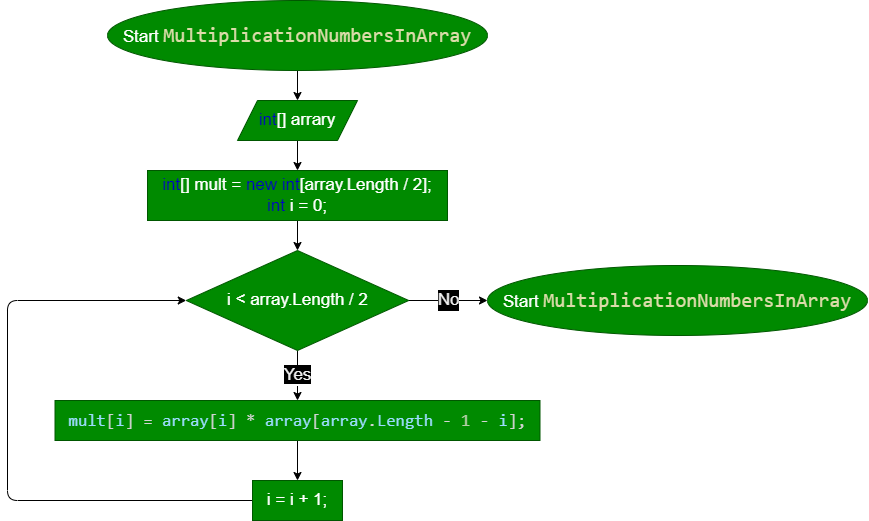

The diagram above was exported from draw.io. Its source (the exported page's mxGraphModel, read from the mxfile embedded in the PNG):
<mxGraphModel dx="2140" dy="1213" grid="0" gridSize="10" guides="1" tooltips="1" connect="1" arrows="1" fold="1" page="1" pageScale="1" pageWidth="1100" pageHeight="850" math="0" shadow="0">
  <root>
    <mxCell id="0" />
    <mxCell id="1" parent="0" />
    <mxCell id="4" value="" style="edgeStyle=none;html=1;fontSize=17;" edge="1" parent="1" source="2" target="3">
      <mxGeometry relative="1" as="geometry" />
    </mxCell>
    <mxCell id="2" value="Start&amp;nbsp;&lt;span style=&quot;color: rgb(220, 220, 170); font-family: Consolas, &amp;quot;Courier New&amp;quot;, monospace; font-size: 20px; background-color: rgb(0, 138, 0);&quot;&gt;MultiplicationNumbersInArray&lt;/span&gt;" style="ellipse;whiteSpace=wrap;html=1;fillColor=#008a00;fontColor=#ffffff;strokeColor=#005700;fontSize=17;" vertex="1" parent="1">
      <mxGeometry x="260" y="10" width="380" height="70" as="geometry" />
    </mxCell>
    <mxCell id="8" value="" style="edgeStyle=none;html=1;fontSize=17;fontColor=#0000CC;" edge="1" parent="1" source="3" target="7">
      <mxGeometry relative="1" as="geometry" />
    </mxCell>
    <mxCell id="3" value="&lt;font color=&quot;#0000cc&quot;&gt;int&lt;/font&gt;[] arrary" style="shape=parallelogram;perimeter=parallelogramPerimeter;whiteSpace=wrap;html=1;fixedSize=1;fontSize=17;fillColor=#008a00;strokeColor=#005700;fontColor=#ffffff;" vertex="1" parent="1">
      <mxGeometry x="390" y="110" width="120" height="40" as="geometry" />
    </mxCell>
    <mxCell id="10" value="" style="edgeStyle=none;html=1;fontSize=17;fontColor=#0000CC;" edge="1" parent="1" source="7" target="9">
      <mxGeometry relative="1" as="geometry" />
    </mxCell>
    <mxCell id="7" value="&lt;font color=&quot;#0000cc&quot;&gt;int&lt;/font&gt;[] mult = &lt;font color=&quot;#0000cc&quot;&gt;new int&lt;/font&gt;[array.Length / 2];&lt;br&gt;&lt;font color=&quot;#0000cc&quot;&gt;int &lt;/font&gt;i = 0;" style="whiteSpace=wrap;html=1;fontSize=17;fillColor=#008a00;strokeColor=#005700;fontColor=#ffffff;" vertex="1" parent="1">
      <mxGeometry x="300" y="180" width="300" height="50" as="geometry" />
    </mxCell>
    <mxCell id="12" value="&lt;font style=&quot;background-color: rgb(0, 0, 0);&quot; color=&quot;#f0f0f0&quot;&gt;Yes&lt;/font&gt;" style="edgeStyle=none;html=1;fontSize=17;fontColor=#0000CC;" edge="1" parent="1" source="9" target="11">
      <mxGeometry relative="1" as="geometry" />
    </mxCell>
    <mxCell id="17" value="No" style="edgeStyle=none;html=1;entryX=0;entryY=0.5;entryDx=0;entryDy=0;labelBackgroundColor=#000000;fontSize=17;fontColor=#F0F0F0;" edge="1" parent="1" source="9" target="16">
      <mxGeometry relative="1" as="geometry" />
    </mxCell>
    <mxCell id="9" value="i &amp;lt; array.Length / 2" style="rhombus;whiteSpace=wrap;html=1;fontSize=17;fillColor=#008a00;strokeColor=#005700;fontColor=#ffffff;" vertex="1" parent="1">
      <mxGeometry x="338.75" y="260" width="222.5" height="100" as="geometry" />
    </mxCell>
    <mxCell id="14" value="" style="edgeStyle=none;html=1;labelBackgroundColor=#000000;fontSize=17;fontColor=#F0F0F0;" edge="1" parent="1" source="11" target="13">
      <mxGeometry relative="1" as="geometry" />
    </mxCell>
    <mxCell id="11" value="&lt;div style=&quot;color: rgb(212, 212, 212); font-family: Consolas, &amp;quot;Courier New&amp;quot;, monospace; line-height: 27px;&quot;&gt;&lt;span style=&quot;background-color: rgb(0, 138, 0);&quot;&gt;&lt;span style=&quot;color: rgb(156, 220, 254);&quot;&gt;mult&lt;/span&gt;[&lt;span style=&quot;color: rgb(156, 220, 254);&quot;&gt;i&lt;/span&gt;] = &lt;span style=&quot;color: rgb(156, 220, 254);&quot;&gt;array&lt;/span&gt;[&lt;span style=&quot;color: rgb(156, 220, 254);&quot;&gt;i&lt;/span&gt;] * &lt;span style=&quot;color: rgb(156, 220, 254);&quot;&gt;array&lt;/span&gt;[&lt;span style=&quot;color: rgb(156, 220, 254);&quot;&gt;array&lt;/span&gt;.&lt;span style=&quot;color: rgb(156, 220, 254);&quot;&gt;Length&lt;/span&gt; - &lt;span style=&quot;color: rgb(181, 206, 168);&quot;&gt;1&lt;/span&gt; - &lt;span style=&quot;color: rgb(156, 220, 254);&quot;&gt;i&lt;/span&gt;];&lt;/span&gt;&lt;/div&gt;" style="whiteSpace=wrap;html=1;fontSize=17;fillColor=#008a00;strokeColor=#005700;fontColor=#ffffff;" vertex="1" parent="1">
      <mxGeometry x="207.5" y="410" width="485" height="40" as="geometry" />
    </mxCell>
    <mxCell id="15" style="edgeStyle=none;html=1;entryX=0;entryY=0.5;entryDx=0;entryDy=0;labelBackgroundColor=#000000;fontSize=17;fontColor=#F0F0F0;exitX=0;exitY=0.5;exitDx=0;exitDy=0;" edge="1" parent="1" source="13" target="9">
      <mxGeometry relative="1" as="geometry">
        <Array as="points">
          <mxPoint x="160" y="510" />
          <mxPoint x="160" y="310" />
        </Array>
      </mxGeometry>
    </mxCell>
    <mxCell id="13" value="i = i + 1;" style="whiteSpace=wrap;html=1;fontSize=17;fillColor=#008a00;strokeColor=#005700;fontColor=#ffffff;" vertex="1" parent="1">
      <mxGeometry x="405" y="490" width="90" height="40" as="geometry" />
    </mxCell>
    <mxCell id="16" value="Start&amp;nbsp;&lt;span style=&quot;color: rgb(220, 220, 170); font-family: Consolas, &amp;quot;Courier New&amp;quot;, monospace; font-size: 20px; background-color: rgb(0, 138, 0);&quot;&gt;MultiplicationNumbersInArray&lt;/span&gt;" style="ellipse;whiteSpace=wrap;html=1;fillColor=#008a00;fontColor=#ffffff;strokeColor=#005700;fontSize=17;" vertex="1" parent="1">
      <mxGeometry x="640" y="275" width="380" height="70" as="geometry" />
    </mxCell>
  </root>
</mxGraphModel>